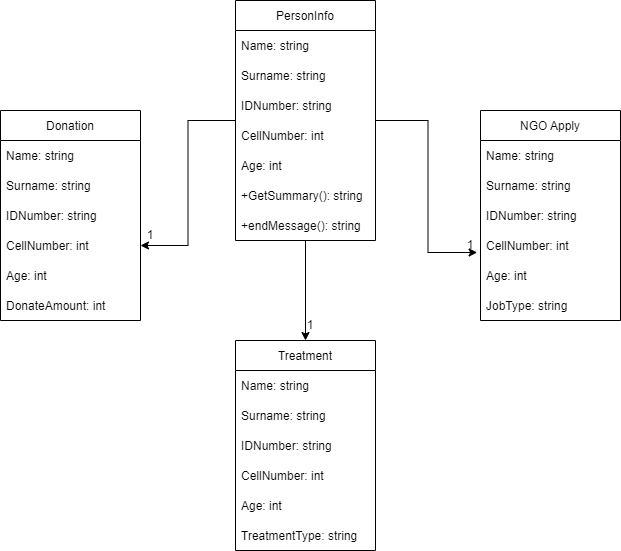

The diagram above was exported from draw.io. Its source (the exported page's mxGraphModel, read from the mxfile embedded in the PNG):
<mxGraphModel dx="1022" dy="436" grid="1" gridSize="10" guides="1" tooltips="1" connect="1" arrows="1" fold="1" page="1" pageScale="1" pageWidth="850" pageHeight="1100" math="0" shadow="0">
  <root>
    <mxCell id="0" />
    <mxCell id="1" parent="0" />
    <mxCell id="XLTxEEpDZokwIYIK8hXg-37" style="edgeStyle=orthogonalEdgeStyle;rounded=0;orthogonalLoop=1;jettySize=auto;html=1;entryX=0.5;entryY=0;entryDx=0;entryDy=0;" edge="1" parent="1" source="XLTxEEpDZokwIYIK8hXg-1" target="XLTxEEpDZokwIYIK8hXg-30">
      <mxGeometry relative="1" as="geometry" />
    </mxCell>
    <mxCell id="XLTxEEpDZokwIYIK8hXg-38" style="edgeStyle=orthogonalEdgeStyle;rounded=0;orthogonalLoop=1;jettySize=auto;html=1;entryX=-0.024;entryY=0.733;entryDx=0;entryDy=0;entryPerimeter=0;" edge="1" parent="1" source="XLTxEEpDZokwIYIK8hXg-1" target="XLTxEEpDZokwIYIK8hXg-18">
      <mxGeometry relative="1" as="geometry" />
    </mxCell>
    <mxCell id="XLTxEEpDZokwIYIK8hXg-39" style="edgeStyle=orthogonalEdgeStyle;rounded=0;orthogonalLoop=1;jettySize=auto;html=1;entryX=1;entryY=0.5;entryDx=0;entryDy=0;" edge="1" parent="1" source="XLTxEEpDZokwIYIK8hXg-1" target="XLTxEEpDZokwIYIK8hXg-27">
      <mxGeometry relative="1" as="geometry" />
    </mxCell>
    <mxCell id="XLTxEEpDZokwIYIK8hXg-1" value="PersonInfo" style="swimlane;fontStyle=0;childLayout=stackLayout;horizontal=1;startSize=30;horizontalStack=0;resizeParent=1;resizeParentMax=0;resizeLast=0;collapsible=1;marginBottom=0;" vertex="1" parent="1">
      <mxGeometry x="355" width="140" height="240" as="geometry" />
    </mxCell>
    <mxCell id="XLTxEEpDZokwIYIK8hXg-2" value="Name: string" style="text;strokeColor=none;fillColor=none;align=left;verticalAlign=middle;spacingLeft=4;spacingRight=4;overflow=hidden;points=[[0,0.5],[1,0.5]];portConstraint=eastwest;rotatable=0;" vertex="1" parent="XLTxEEpDZokwIYIK8hXg-1">
      <mxGeometry y="30" width="140" height="30" as="geometry" />
    </mxCell>
    <mxCell id="XLTxEEpDZokwIYIK8hXg-3" value="Surname: string" style="text;strokeColor=none;fillColor=none;align=left;verticalAlign=middle;spacingLeft=4;spacingRight=4;overflow=hidden;points=[[0,0.5],[1,0.5]];portConstraint=eastwest;rotatable=0;" vertex="1" parent="XLTxEEpDZokwIYIK8hXg-1">
      <mxGeometry y="60" width="140" height="30" as="geometry" />
    </mxCell>
    <mxCell id="XLTxEEpDZokwIYIK8hXg-4" value="IDNumber: string" style="text;strokeColor=none;fillColor=none;align=left;verticalAlign=middle;spacingLeft=4;spacingRight=4;overflow=hidden;points=[[0,0.5],[1,0.5]];portConstraint=eastwest;rotatable=0;" vertex="1" parent="XLTxEEpDZokwIYIK8hXg-1">
      <mxGeometry y="90" width="140" height="30" as="geometry" />
    </mxCell>
    <mxCell id="XLTxEEpDZokwIYIK8hXg-5" value="CellNumber: int" style="text;strokeColor=none;fillColor=none;align=left;verticalAlign=middle;spacingLeft=4;spacingRight=4;overflow=hidden;points=[[0,0.5],[1,0.5]];portConstraint=eastwest;rotatable=0;" vertex="1" parent="XLTxEEpDZokwIYIK8hXg-1">
      <mxGeometry y="120" width="140" height="30" as="geometry" />
    </mxCell>
    <mxCell id="XLTxEEpDZokwIYIK8hXg-6" value="Age: int" style="text;strokeColor=none;fillColor=none;align=left;verticalAlign=middle;spacingLeft=4;spacingRight=4;overflow=hidden;points=[[0,0.5],[1,0.5]];portConstraint=eastwest;rotatable=0;" vertex="1" parent="XLTxEEpDZokwIYIK8hXg-1">
      <mxGeometry y="150" width="140" height="30" as="geometry" />
    </mxCell>
    <mxCell id="XLTxEEpDZokwIYIK8hXg-8" value="+GetSummary(): string" style="text;strokeColor=none;fillColor=none;align=left;verticalAlign=middle;spacingLeft=4;spacingRight=4;overflow=hidden;points=[[0,0.5],[1,0.5]];portConstraint=eastwest;rotatable=0;" vertex="1" parent="XLTxEEpDZokwIYIK8hXg-1">
      <mxGeometry y="180" width="140" height="30" as="geometry" />
    </mxCell>
    <mxCell id="XLTxEEpDZokwIYIK8hXg-9" value="+endMessage(): string" style="text;strokeColor=none;fillColor=none;align=left;verticalAlign=middle;spacingLeft=4;spacingRight=4;overflow=hidden;points=[[0,0.5],[1,0.5]];portConstraint=eastwest;rotatable=0;" vertex="1" parent="XLTxEEpDZokwIYIK8hXg-1">
      <mxGeometry y="210" width="140" height="30" as="geometry" />
    </mxCell>
    <mxCell id="XLTxEEpDZokwIYIK8hXg-14" value="NGO Apply" style="swimlane;fontStyle=0;childLayout=stackLayout;horizontal=1;startSize=30;horizontalStack=0;resizeParent=1;resizeParentMax=0;resizeLast=0;collapsible=1;marginBottom=0;" vertex="1" parent="1">
      <mxGeometry x="600" y="110" width="140" height="210" as="geometry" />
    </mxCell>
    <mxCell id="XLTxEEpDZokwIYIK8hXg-15" value="Name: string" style="text;strokeColor=none;fillColor=none;align=left;verticalAlign=middle;spacingLeft=4;spacingRight=4;overflow=hidden;points=[[0,0.5],[1,0.5]];portConstraint=eastwest;rotatable=0;" vertex="1" parent="XLTxEEpDZokwIYIK8hXg-14">
      <mxGeometry y="30" width="140" height="30" as="geometry" />
    </mxCell>
    <mxCell id="XLTxEEpDZokwIYIK8hXg-16" value="Surname: string" style="text;strokeColor=none;fillColor=none;align=left;verticalAlign=middle;spacingLeft=4;spacingRight=4;overflow=hidden;points=[[0,0.5],[1,0.5]];portConstraint=eastwest;rotatable=0;" vertex="1" parent="XLTxEEpDZokwIYIK8hXg-14">
      <mxGeometry y="60" width="140" height="30" as="geometry" />
    </mxCell>
    <mxCell id="XLTxEEpDZokwIYIK8hXg-17" value="IDNumber: string" style="text;strokeColor=none;fillColor=none;align=left;verticalAlign=middle;spacingLeft=4;spacingRight=4;overflow=hidden;points=[[0,0.5],[1,0.5]];portConstraint=eastwest;rotatable=0;" vertex="1" parent="XLTxEEpDZokwIYIK8hXg-14">
      <mxGeometry y="90" width="140" height="30" as="geometry" />
    </mxCell>
    <mxCell id="XLTxEEpDZokwIYIK8hXg-18" value="CellNumber: int" style="text;strokeColor=none;fillColor=none;align=left;verticalAlign=middle;spacingLeft=4;spacingRight=4;overflow=hidden;points=[[0,0.5],[1,0.5]];portConstraint=eastwest;rotatable=0;" vertex="1" parent="XLTxEEpDZokwIYIK8hXg-14">
      <mxGeometry y="120" width="140" height="30" as="geometry" />
    </mxCell>
    <mxCell id="XLTxEEpDZokwIYIK8hXg-19" value="Age: int" style="text;strokeColor=none;fillColor=none;align=left;verticalAlign=middle;spacingLeft=4;spacingRight=4;overflow=hidden;points=[[0,0.5],[1,0.5]];portConstraint=eastwest;rotatable=0;" vertex="1" parent="XLTxEEpDZokwIYIK8hXg-14">
      <mxGeometry y="150" width="140" height="30" as="geometry" />
    </mxCell>
    <mxCell id="XLTxEEpDZokwIYIK8hXg-20" value="JobType: string" style="text;strokeColor=none;fillColor=none;align=left;verticalAlign=middle;spacingLeft=4;spacingRight=4;overflow=hidden;points=[[0,0.5],[1,0.5]];portConstraint=eastwest;rotatable=0;" vertex="1" parent="XLTxEEpDZokwIYIK8hXg-14">
      <mxGeometry y="180" width="140" height="30" as="geometry" />
    </mxCell>
    <mxCell id="XLTxEEpDZokwIYIK8hXg-23" value="Donation" style="swimlane;fontStyle=0;childLayout=stackLayout;horizontal=1;startSize=30;horizontalStack=0;resizeParent=1;resizeParentMax=0;resizeLast=0;collapsible=1;marginBottom=0;" vertex="1" parent="1">
      <mxGeometry x="120" y="110" width="140" height="210" as="geometry" />
    </mxCell>
    <mxCell id="XLTxEEpDZokwIYIK8hXg-24" value="Name: string" style="text;strokeColor=none;fillColor=none;align=left;verticalAlign=middle;spacingLeft=4;spacingRight=4;overflow=hidden;points=[[0,0.5],[1,0.5]];portConstraint=eastwest;rotatable=0;" vertex="1" parent="XLTxEEpDZokwIYIK8hXg-23">
      <mxGeometry y="30" width="140" height="30" as="geometry" />
    </mxCell>
    <mxCell id="XLTxEEpDZokwIYIK8hXg-25" value="Surname: string" style="text;strokeColor=none;fillColor=none;align=left;verticalAlign=middle;spacingLeft=4;spacingRight=4;overflow=hidden;points=[[0,0.5],[1,0.5]];portConstraint=eastwest;rotatable=0;" vertex="1" parent="XLTxEEpDZokwIYIK8hXg-23">
      <mxGeometry y="60" width="140" height="30" as="geometry" />
    </mxCell>
    <mxCell id="XLTxEEpDZokwIYIK8hXg-26" value="IDNumber: string" style="text;strokeColor=none;fillColor=none;align=left;verticalAlign=middle;spacingLeft=4;spacingRight=4;overflow=hidden;points=[[0,0.5],[1,0.5]];portConstraint=eastwest;rotatable=0;" vertex="1" parent="XLTxEEpDZokwIYIK8hXg-23">
      <mxGeometry y="90" width="140" height="30" as="geometry" />
    </mxCell>
    <mxCell id="XLTxEEpDZokwIYIK8hXg-27" value="CellNumber: int" style="text;strokeColor=none;fillColor=none;align=left;verticalAlign=middle;spacingLeft=4;spacingRight=4;overflow=hidden;points=[[0,0.5],[1,0.5]];portConstraint=eastwest;rotatable=0;" vertex="1" parent="XLTxEEpDZokwIYIK8hXg-23">
      <mxGeometry y="120" width="140" height="30" as="geometry" />
    </mxCell>
    <mxCell id="XLTxEEpDZokwIYIK8hXg-28" value="Age: int" style="text;strokeColor=none;fillColor=none;align=left;verticalAlign=middle;spacingLeft=4;spacingRight=4;overflow=hidden;points=[[0,0.5],[1,0.5]];portConstraint=eastwest;rotatable=0;" vertex="1" parent="XLTxEEpDZokwIYIK8hXg-23">
      <mxGeometry y="150" width="140" height="30" as="geometry" />
    </mxCell>
    <mxCell id="XLTxEEpDZokwIYIK8hXg-29" value="DonateAmount: int" style="text;strokeColor=none;fillColor=none;align=left;verticalAlign=middle;spacingLeft=4;spacingRight=4;overflow=hidden;points=[[0,0.5],[1,0.5]];portConstraint=eastwest;rotatable=0;" vertex="1" parent="XLTxEEpDZokwIYIK8hXg-23">
      <mxGeometry y="180" width="140" height="30" as="geometry" />
    </mxCell>
    <mxCell id="XLTxEEpDZokwIYIK8hXg-30" value="Treatment" style="swimlane;fontStyle=0;childLayout=stackLayout;horizontal=1;startSize=30;horizontalStack=0;resizeParent=1;resizeParentMax=0;resizeLast=0;collapsible=1;marginBottom=0;" vertex="1" parent="1">
      <mxGeometry x="355" y="340" width="140" height="210" as="geometry" />
    </mxCell>
    <mxCell id="XLTxEEpDZokwIYIK8hXg-31" value="Name: string" style="text;strokeColor=none;fillColor=none;align=left;verticalAlign=middle;spacingLeft=4;spacingRight=4;overflow=hidden;points=[[0,0.5],[1,0.5]];portConstraint=eastwest;rotatable=0;" vertex="1" parent="XLTxEEpDZokwIYIK8hXg-30">
      <mxGeometry y="30" width="140" height="30" as="geometry" />
    </mxCell>
    <mxCell id="XLTxEEpDZokwIYIK8hXg-32" value="Surname: string" style="text;strokeColor=none;fillColor=none;align=left;verticalAlign=middle;spacingLeft=4;spacingRight=4;overflow=hidden;points=[[0,0.5],[1,0.5]];portConstraint=eastwest;rotatable=0;" vertex="1" parent="XLTxEEpDZokwIYIK8hXg-30">
      <mxGeometry y="60" width="140" height="30" as="geometry" />
    </mxCell>
    <mxCell id="XLTxEEpDZokwIYIK8hXg-33" value="IDNumber: string" style="text;strokeColor=none;fillColor=none;align=left;verticalAlign=middle;spacingLeft=4;spacingRight=4;overflow=hidden;points=[[0,0.5],[1,0.5]];portConstraint=eastwest;rotatable=0;" vertex="1" parent="XLTxEEpDZokwIYIK8hXg-30">
      <mxGeometry y="90" width="140" height="30" as="geometry" />
    </mxCell>
    <mxCell id="XLTxEEpDZokwIYIK8hXg-34" value="CellNumber: int" style="text;strokeColor=none;fillColor=none;align=left;verticalAlign=middle;spacingLeft=4;spacingRight=4;overflow=hidden;points=[[0,0.5],[1,0.5]];portConstraint=eastwest;rotatable=0;" vertex="1" parent="XLTxEEpDZokwIYIK8hXg-30">
      <mxGeometry y="120" width="140" height="30" as="geometry" />
    </mxCell>
    <mxCell id="XLTxEEpDZokwIYIK8hXg-35" value="Age: int" style="text;strokeColor=none;fillColor=none;align=left;verticalAlign=middle;spacingLeft=4;spacingRight=4;overflow=hidden;points=[[0,0.5],[1,0.5]];portConstraint=eastwest;rotatable=0;" vertex="1" parent="XLTxEEpDZokwIYIK8hXg-30">
      <mxGeometry y="150" width="140" height="30" as="geometry" />
    </mxCell>
    <mxCell id="XLTxEEpDZokwIYIK8hXg-36" value="TreatmentType: string" style="text;strokeColor=none;fillColor=none;align=left;verticalAlign=middle;spacingLeft=4;spacingRight=4;overflow=hidden;points=[[0,0.5],[1,0.5]];portConstraint=eastwest;rotatable=0;" vertex="1" parent="XLTxEEpDZokwIYIK8hXg-30">
      <mxGeometry y="180" width="140" height="30" as="geometry" />
    </mxCell>
    <mxCell id="XLTxEEpDZokwIYIK8hXg-40" value="1" style="text;html=1;strokeColor=none;fillColor=none;align=center;verticalAlign=middle;whiteSpace=wrap;rounded=0;" vertex="1" parent="1">
      <mxGeometry x="560" y="230" width="60" height="30" as="geometry" />
    </mxCell>
    <mxCell id="XLTxEEpDZokwIYIK8hXg-41" value="1" style="text;html=1;strokeColor=none;fillColor=none;align=center;verticalAlign=middle;whiteSpace=wrap;rounded=0;" vertex="1" parent="1">
      <mxGeometry x="240" y="220" width="60" height="30" as="geometry" />
    </mxCell>
    <mxCell id="XLTxEEpDZokwIYIK8hXg-42" value="1" style="text;html=1;strokeColor=none;fillColor=none;align=center;verticalAlign=middle;whiteSpace=wrap;rounded=0;" vertex="1" parent="1">
      <mxGeometry x="400" y="310" width="60" height="30" as="geometry" />
    </mxCell>
  </root>
</mxGraphModel>